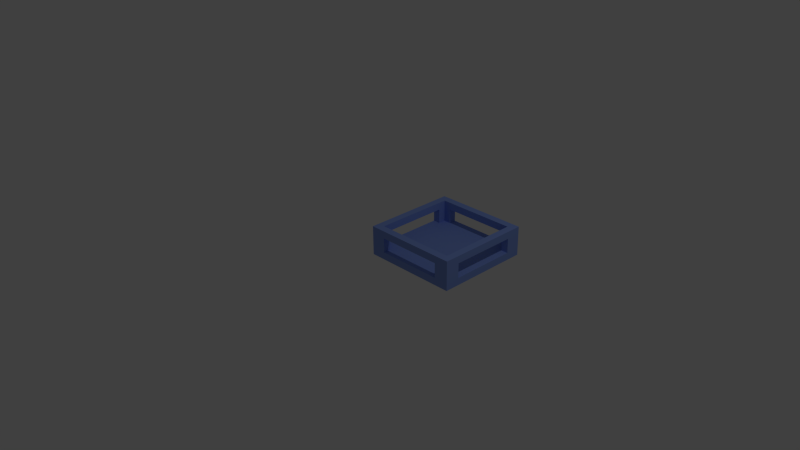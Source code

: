 # Source: Abwaschrahmen.blend  (saved by Blender 2.76.0; exported with 4.5.12 LTS)
import bpy
from mathutils import Matrix  # noqa: F401  (used for matrix-valued properties, if any)

bpy.ops.wm.read_factory_settings(use_empty=True)
scene = bpy.context.scene
scene.name = 'Scene'

# ---- collections
col_collection_1 = bpy.data.collections.new('Collection 1'); scene.collection.children.link(col_collection_1)

# ---- materials (node trees are filled in below, after node groups)
mat_plastik = bpy.data.materials.new('Plastik')
mat_plastik.alpha_threshold = 0.0
mat_plastik.use_transparent_shadow = False
mat_plastik.diffuse_color = (0.2347, 0.3498, 0.8, 1.0)
mat_plastik.roughness = 0.5
mat_plastik.line_color = (0.0, 0.0, 0.0, 1.0)

# ---- material node trees

# ---- world
world_world = bpy.data.worlds.new('World'); scene.world = world_world
world_world.color = (0.05088, 0.05088, 0.05088)
world_world.use_sun_shadow = False
world_world.sun_shadow_jitter_overblur = 0.0
world_world.cycles.sampling_method = 'MANUAL'
world_world.cycles.sample_map_resolution = 256

# ---- cameras
cam_camera = bpy.data.cameras.new('Camera')
cam_camera.clip_end = 100.0
cam_camera.lens = 35.0
cam_camera.sensor_width = 32.0
cam_camera.sensor_height = 18.0
cam_camera.ortho_scale = 7.314
cam_camera.dof.focus_distance = 0.0
cam_camera.dof.aperture_fstop = 128.0

# ---- lights
light_lamp = bpy.data.lights.new('Lamp', 'POINT')
light_lamp.transmission_factor = 0.0
light_lamp.cutoff_distance = 30.0
light_lamp.energy = 100.0
light_lamp.shadow_buffer_clip_start = 1.001
light_lamp.shadow_soft_size = 0.1
light_lamp.shadow_maximum_resolution = 0.006
light_lamp.use_absolute_resolution = True
light_lamp.cycles.use_multiple_importance_sampling = False

# ---- meshes
me_cube = bpy.data.meshes.new('Cube')
me_cube.from_pydata([(-1.192e-07, 0.2, 0.1), (-1.192e-07, 1.1, 0.1), (0.2, 1.788e-07, 0.1), (1.1, 1.341e-07, 0.1), (1.1, 0.2, 0.1), (1.1, 1.1, 0.1), (0.2, 1.1, 0.1), (0.2, 0.2, 0.1), (0.1, 1.1, 0.1), (0.1, 0.2, 0.1), (1.1, 1.2, 0.1), (0.2, 1.2, 0.1), (1.2, 0.2, 0.1), (1.2, 1.1, 0.1), (1.1, 0.1, 0.1), (0.2, 0.1, 0.1), (0.1, 0.1, 0.1), (0.1, 1.2, 0.1), (1.2, 1.2, 0.1), (1.2, 0.1, 0.1), (1.1, 1.3, 0.1), (0.2, 1.3, 0.1), (1.3, 0.2, 0.1), (1.3, 1.1, 0.1), (-1.192e-07, 1.3, 0.1), (1.3, 1.3, 0.1), (1.3, 1.341e-07, 0.1), (-1.192e-07, 1.788e-07, 0.1), (-1.192e-07, 0.2, 0.0), (-1.192e-07, 1.1, 0.0), (0.2, 1.788e-07, 0.0), (1.1, 1.341e-07, 0.0), (1.1, 1.3, 0.0), (0.2, 1.3, 0.0), (1.3, 0.2, 0.0), (1.3, 1.1, 0.0), (-1.192e-07, 1.3, 0.0), (1.3, 1.3, 0.0), (1.3, 1.341e-07, 0.0), (-1.192e-07, 1.788e-07, 0.0), (-1.192e-07, 0.2, 0.3), (-1.192e-07, 1.1, 0.3), (0.2, 1.788e-07, 0.3), (1.1, 1.341e-07, 0.3), (0.1, 1.1, 0.3), (0.1, 0.2, 0.3), (1.1, 1.2, 0.3), (0.2, 1.2, 0.3), (1.2, 0.2, 0.3), (1.2, 1.1, 0.3), (1.1, 0.1, 0.3), (0.2, 0.1, 0.3), (0.1, 0.1, 0.3), (0.1, 1.2, 0.3), (1.2, 1.2, 0.3), (1.2, 0.1, 0.3), (1.1, 1.3, 0.3), (0.2, 1.3, 0.3), (1.3, 0.2, 0.3), (1.3, 1.1, 0.3), (-1.192e-07, 1.3, 0.3), (1.3, 1.3, 0.3), (1.3, 1.341e-07, 0.3), (-1.192e-07, 1.788e-07, 0.3), (-1.192e-07, 0.2, 0.4), (-1.192e-07, 1.1, 0.4), (0.2, 1.788e-07, 0.4), (1.1, 1.341e-07, 0.4), (1.1, 1.3, 0.4), (0.2, 1.3, 0.4), (1.3, 0.2, 0.4), (1.3, 1.1, 0.4), (-1.192e-07, 1.3, 0.4), (1.3, 1.3, 0.4), (1.3, 1.341e-07, 0.4), (-1.192e-07, 1.788e-07, 0.4), (0.1, 1.1, 0.4), (0.1, 0.2, 0.4), (1.1, 1.2, 0.4), (0.2, 1.2, 0.4), (1.2, 0.2, 0.4), (1.2, 1.1, 0.4), (1.1, 0.1, 0.4), (0.2, 0.1, 0.4), (0.1, 0.1, 0.4), (0.1, 1.2, 0.4), (1.2, 1.2, 0.4), (1.2, 0.1, 0.4), (1.1, 0.2, 0.0), (0.2, 0.2, 0.0), (0.2, 1.1, 0.0), (1.1, 1.1, 0.0)], [], [(6, 8, 9, 7), (5, 10, 11, 6), (4, 12, 13, 5), (7, 15, 14, 4), (19, 12, 4, 14), (9, 16, 15, 7), (17, 8, 6, 11), (18, 10, 5, 13), (15, 2, 3, 14), (8, 1, 0, 9), (10, 20, 21, 11), (12, 22, 23, 13), (1, 29, 28, 0), (3, 31, 38, 26), (20, 25, 37, 32), (2, 27, 39, 30), (23, 35, 37, 25), (1, 24, 36, 29), (0, 28, 39, 27), (22, 34, 35, 23), (22, 26, 38, 34), (20, 32, 33, 21), (21, 33, 36, 24), (2, 30, 31, 3), (0, 40, 45, 9), (18, 54, 46, 10), (24, 60, 57, 21), (25, 20, 56, 61), (3, 43, 50, 14), (10, 46, 56, 20), (14, 50, 55, 19), (25, 61, 59, 23), (15, 51, 42, 2), (21, 57, 47, 11), (16, 52, 51, 15), (26, 22, 58, 62), (11, 47, 53, 17), (26, 62, 43, 3), (12, 48, 58, 22), (13, 49, 54, 18), (27, 2, 42, 63), (9, 45, 52, 16), (23, 59, 49, 13), (8, 44, 41, 1), (27, 63, 40, 0), (17, 53, 44, 8), (24, 1, 41, 60), (41, 44, 45, 40), (56, 46, 47, 57), (58, 48, 49, 59), (50, 43, 42, 51), (4, 5, 6, 7), (59, 71, 70, 58), (61, 56, 68, 73), (63, 42, 66, 75), (61, 73, 71, 59), (57, 69, 68, 56), (60, 41, 65, 72), (63, 75, 64, 40), (62, 58, 70, 74), (60, 72, 69, 57), (40, 64, 65, 41), (43, 67, 66, 42), (62, 74, 67, 43), (12, 19, 55, 48), (47, 79, 85, 53), (44, 76, 77, 45), (54, 86, 78, 46), (55, 87, 80, 48), (48, 80, 81, 49), (49, 81, 86, 54), (50, 82, 87, 55), (51, 83, 82, 50), (45, 77, 84, 52), (46, 78, 79, 47), (52, 84, 83, 51), (53, 85, 76, 44), (69, 79, 78, 68), (64, 77, 76, 65), (66, 67, 82, 83), (71, 81, 80, 70), (73, 86, 81, 71), (73, 68, 78, 86), (70, 80, 87, 74), (74, 87, 82, 67), (75, 66, 83, 84), (75, 84, 77, 64), (72, 65, 76, 85), (72, 85, 79, 69), (36, 90, 29), (36, 33, 90), (37, 91, 32), (37, 35, 91), (38, 88, 34), (38, 31, 88), (39, 89, 30), (39, 28, 89), (28, 29, 90, 89), (32, 91, 90, 33), (34, 88, 91, 35), (30, 89, 88, 31), (88, 89, 91), (89, 90, 91)])
_uv = me_cube.uv_layers.new(name='UVMap')
_uv.uv.foreach_set('vector', [0.7907, 0.3343, 0.751, 0.3343, 0.751, 0.6657, 0.7907, 0.6657, 0.6657, 0.5407, 0.6657, 0.501, 0.3343, 0.501, 0.3343, 0.5407, 0.5407, 0.08433, 0.501, 0.08433, 0.501, 0.4157, 0.5407, 0.4157, 0.6657, 0.6657, 0.6657, 0.626, 0.3343, 0.626, 0.3343, 0.6657, 0.3323, 0.9593, 0.2927, 0.9593, 0.2927, 0.999, 0.3323, 0.999, 0.999, 0.251, 0.9593, 0.251, 0.9593, 0.2907, 0.999, 0.2907, 0.2907, 0.9593, 0.251, 0.9593, 0.251, 0.999, 0.2907, 0.999, 0.999, 0.2093, 0.9593, 0.2093, 0.9593, 0.249, 0.999, 0.249, 0.5823, 0.08433, 0.5427, 0.08433, 0.5427, 0.4157, 0.5823, 0.4157, 0.6657, 0.5823, 0.6657, 0.5427, 0.3343, 0.5427, 0.3343, 0.5823, 0.624, 0.08433, 0.5843, 0.08433, 0.5843, 0.4157, 0.624, 0.4157, 0.6657, 0.624, 0.6657, 0.5843, 0.3343, 0.5843, 0.3343, 0.624, 0.6657, 0.08433, 0.626, 0.08433, 0.626, 0.4157, 0.6657, 0.4157, 0.5823, 0.9573, 0.5823, 0.9177, 0.501, 0.9177, 0.501, 0.9573, 0.9573, 0.749, 0.9573, 0.6677, 0.9177, 0.6677, 0.9177, 0.749, 0.5843, 0.9573, 0.6657, 0.9573, 0.6657, 0.9177, 0.5843, 0.9177, 0.999, 0.001001, 0.9593, 0.001001, 0.9593, 0.08233, 0.999, 0.08233, 0.6677, 0.9573, 0.749, 0.9573, 0.749, 0.9177, 0.6677, 0.9177, 0.9573, 0.8343, 0.9177, 0.8343, 0.9177, 0.9157, 0.9573, 0.9157, 0.6657, 0.749, 0.6657, 0.7093, 0.3343, 0.7093, 0.3343, 0.749, 0.9573, 0.8323, 0.9573, 0.751, 0.9177, 0.751, 0.9177, 0.8323, 0.3323, 0.7907, 0.3323, 0.751, 0.001001, 0.751, 0.001001, 0.7907, 0.9573, 0.5843, 0.9177, 0.5843, 0.9177, 0.6657, 0.9573, 0.6657, 0.3323, 0.8323, 0.3323, 0.7927, 0.001001, 0.7927, 0.001001, 0.8323, 0.9573, 0.499, 0.9573, 0.4177, 0.9177, 0.4177, 0.9177, 0.499, 0.1677, 0.9573, 0.249, 0.9573, 0.249, 0.9177, 0.1677, 0.9177, 0.9157, 0.08433, 0.8343, 0.08433, 0.8343, 0.1657, 0.9157, 0.1657, 0.9157, 0.251, 0.8343, 0.251, 0.8343, 0.3323, 0.9157, 0.3323, 0.874, 0.9157, 0.874, 0.8343, 0.8343, 0.8343, 0.8343, 0.9157, 0.4177, 0.9573, 0.499, 0.9573, 0.499, 0.9177, 0.4177, 0.9177, 0.9157, 0.749, 0.9157, 0.6677, 0.876, 0.6677, 0.876, 0.749, 0.9157, 0.4177, 0.8343, 0.4177, 0.8343, 0.499, 0.9157, 0.499, 0.6677, 0.874, 0.749, 0.874, 0.749, 0.8343, 0.6677, 0.8343, 0.874, 0.8323, 0.874, 0.751, 0.8343, 0.751, 0.8343, 0.8323, 0.751, 0.9573, 0.8323, 0.9573, 0.8323, 0.9177, 0.751, 0.9177, 0.749, 0.751, 0.6677, 0.751, 0.6677, 0.8323, 0.749, 0.8323, 0.9573, 0.5823, 0.9573, 0.501, 0.9177, 0.501, 0.9177, 0.5823, 0.8323, 0.751, 0.751, 0.751, 0.751, 0.8323, 0.8323, 0.8323, 0.3343, 0.9573, 0.4157, 0.9573, 0.4157, 0.9177, 0.3343, 0.9177, 0.9573, 0.3323, 0.9573, 0.251, 0.9177, 0.251, 0.9177, 0.3323, 0.9157, 0.1677, 0.8343, 0.1677, 0.8343, 0.249, 0.9157, 0.249, 0.751, 0.9157, 0.8323, 0.9157, 0.8323, 0.876, 0.751, 0.876, 0.9157, 0.8323, 0.9157, 0.751, 0.876, 0.751, 0.876, 0.8323, 0.751, 0.874, 0.8323, 0.874, 0.8323, 0.8343, 0.751, 0.8343, 0.9157, 0.501, 0.8343, 0.501, 0.8343, 0.5823, 0.9157, 0.5823, 0.874, 0.749, 0.874, 0.6677, 0.8343, 0.6677, 0.8343, 0.749, 0.9157, 0.5843, 0.8343, 0.5843, 0.8343, 0.6657, 0.9157, 0.6657, 0.6657, 0.9157, 0.6657, 0.876, 0.3343, 0.876, 0.3343, 0.9157, 0.8323, 0.3343, 0.7927, 0.3343, 0.7927, 0.6657, 0.8323, 0.6657, 0.3323, 0.9157, 0.3323, 0.876, 0.001001, 0.876, 0.001001, 0.9157, 0.8323, 0.001001, 0.7927, 0.001001, 0.7927, 0.3323, 0.8323, 0.3323, 0.3323, 0.3343, 0.001001, 0.3343, 0.001001, 0.6657, 0.3323, 0.6657, 0.6657, 0.874, 0.6657, 0.8343, 0.3343, 0.8343, 0.3343, 0.874, 0.9157, 0.9157, 0.9157, 0.8343, 0.876, 0.8343, 0.876, 0.9157, 0.6677, 0.9157, 0.749, 0.9157, 0.749, 0.876, 0.6677, 0.876, 0.9573, 0.001001, 0.9177, 0.001001, 0.9177, 0.08233, 0.9573, 0.08233, 0.3323, 0.874, 0.3323, 0.8343, 0.001001, 0.8343, 0.001001, 0.874, 0.9573, 0.1657, 0.9573, 0.08433, 0.9177, 0.08433, 0.9177, 0.1657, 0.08233, 0.9573, 0.08233, 0.9177, 0.001001, 0.9177, 0.001001, 0.9573, 0.9573, 0.249, 0.9573, 0.1677, 0.9177, 0.1677, 0.9177, 0.249, 0.1657, 0.9573, 0.1657, 0.9177, 0.08433, 0.9177, 0.08433, 0.9573, 0.7907, 0.001001, 0.751, 0.001001, 0.751, 0.3323, 0.7907, 0.3323, 0.6657, 0.8323, 0.6657, 0.7927, 0.3343, 0.7927, 0.3343, 0.8323, 0.9573, 0.3343, 0.9177, 0.3343, 0.9177, 0.4157, 0.9573, 0.4157, 0.3323, 0.9573, 0.3323, 0.9177, 0.251, 0.9177, 0.251, 0.9573, 0.374, 0.9593, 0.3343, 0.9593, 0.3343, 0.999, 0.374, 0.999, 0.749, 0.3343, 0.7093, 0.3343, 0.7093, 0.6657, 0.749, 0.6657, 0.999, 0.3343, 0.9593, 0.3343, 0.9593, 0.374, 0.999, 0.374, 0.999, 0.2927, 0.9593, 0.2927, 0.9593, 0.3323, 0.999, 0.3323, 0.6657, 0.7907, 0.6657, 0.751, 0.3343, 0.751, 0.3343, 0.7907, 0.249, 0.9593, 0.2093, 0.9593, 0.2093, 0.999, 0.249, 0.999, 0.9573, 0.9177, 0.9177, 0.9177, 0.9177, 0.9573, 0.9573, 0.9573, 0.749, 0.001001, 0.7093, 0.001001, 0.7093, 0.3323, 0.749, 0.3323, 0.9157, 0.9177, 0.876, 0.9177, 0.876, 0.9573, 0.9157, 0.9573, 0.3323, 0.749, 0.3323, 0.7093, 0.001001, 0.7093, 0.001001, 0.749, 0.874, 0.9177, 0.8343, 0.9177, 0.8343, 0.9573, 0.874, 0.9573, 0.999, 0.376, 0.9593, 0.376, 0.9593, 0.4157, 0.999, 0.4157, 0.7073, 0.3343, 0.6677, 0.3343, 0.6677, 0.6657, 0.7073, 0.6657, 0.6657, 0.7073, 0.6657, 0.6677, 0.3343, 0.6677, 0.3343, 0.7073, 0.7073, 0.3323, 0.7073, 0.001001, 0.6677, 0.001001, 0.6677, 0.3323, 0.3323, 0.7073, 0.3323, 0.6677, 0.001001, 0.6677, 0.001001, 0.7073, 0.04067, 0.9593, 0.001001, 0.9593, 0.001001, 0.999, 0.04067, 0.999, 0.08233, 0.9593, 0.04267, 0.9593, 0.04267, 0.999, 0.08233, 0.999, 0.999, 0.08433, 0.9593, 0.08433, 0.9593, 0.124, 0.999, 0.124, 0.124, 0.9593, 0.08433, 0.9593, 0.08433, 0.999, 0.124, 0.999, 0.999, 0.126, 0.9593, 0.126, 0.9593, 0.1657, 0.999, 0.1657, 0.1657, 0.9593, 0.126, 0.9593, 0.126, 0.999, 0.1657, 0.999, 0.999, 0.1677, 0.9593, 0.1677, 0.9593, 0.2073, 0.999, 0.2073, 0.2073, 0.9593, 0.1677, 0.9593, 0.1677, 0.999, 0.2073, 0.999, 0.749, 0.6687, 0.6687, 0.749, 0.749, 0.749, 0.748, 0.6677, 0.6677, 0.6677, 0.6677, 0.748, 0.9157, 0.002002, 0.8353, 0.08233, 0.9157, 0.08233, 0.9147, 0.001001, 0.8343, 0.001001, 0.8343, 0.08133, 0.752, 0.749, 0.8323, 0.6687, 0.8323, 0.749, 0.751, 0.748, 0.751, 0.6677, 0.8313, 0.6677, 0.9157, 0.3353, 0.8353, 0.4157, 0.9157, 0.4157, 0.9147, 0.3343, 0.8343, 0.3343, 0.8343, 0.4147, 0.499, 0.4157, 0.499, 0.08433, 0.4177, 0.08433, 0.4177, 0.4157, 0.6657, 0.499, 0.6657, 0.4177, 0.3343, 0.4177, 0.3343, 0.499, 0.4157, 0.08433, 0.3343, 0.08433, 0.3343, 0.4157, 0.4157, 0.4157, 0.6657, 0.08233, 0.6657, 0.001001, 0.3343, 0.001001, 0.3343, 0.08233, 0.3323, 0.3323, 0.3323, 0.002002, 0.002002, 0.3323, 0.3313, 0.001001, 0.001001, 0.001001, 0.001001, 0.3313])
me_cube.materials.append(mat_plastik)
me_cube.use_remesh_preserve_volume = False
me_cube.use_remesh_preserve_attributes = False
me_cube.use_mirror_vertex_groups = False
me_cube.update()

# ---- objects
ob_cube = bpy.data.objects.new('Cube', me_cube)
ob_lamp = bpy.data.objects.new('Lamp', light_lamp)
ob_camera = bpy.data.objects.new('Camera', cam_camera)

# ---- transforms, parenting, visibility, modifiers, constraints
ob_cube.location = (0.0, 0.0, 0.0)
ob_cube.lock_rotations_4d = False
ob_cube.empty_display_type = 'ARROWS'
ob_cube.lineart.crease_threshold = 0.0
ob_lamp.location = (4.076, 1.005, 5.904)
ob_lamp.rotation_euler = (0.6503, 0.05522, 1.866)
ob_lamp.lock_rotations_4d = False
ob_lamp.empty_display_type = 'ARROWS'
ob_lamp.color = (0.0, 0.0, 0.0, 0.0)
ob_lamp.lineart.crease_threshold = 0.0
ob_camera.location = (7.481, -6.508, 5.344)
ob_camera.rotation_euler = (1.109, 0.01082, 0.8149)
ob_camera.lock_rotations_4d = False
ob_camera.empty_display_type = 'ARROWS'
ob_camera.color = (0.0, 0.0, 0.0, 0.0)
ob_camera.display_type = 'WIRE'
ob_camera.lineart.crease_threshold = 0.0

# ---- collection membership
col_collection_1.objects.link(ob_cube)
col_collection_1.objects.link(ob_lamp)
col_collection_1.objects.link(ob_camera)

# ---- scene / render settings (as saved in the file)
scene.camera = ob_camera
scene.frame_start = 1; scene.frame_end = 250; scene.frame_set(1)
scene.render.engine = 'BLENDER_EEVEE_NEXT'
scene.render.image_settings.color_mode = 'RGB'
scene.render.image_settings.compression = 100
scene.render.resolution_percentage = 50
scene.render.dither_intensity = 0.0
scene.cycles.use_denoising = False
scene.cycles.samples = 10
scene.cycles.sampling_pattern = 'TABULATED_SOBOL'
scene.cycles.light_sampling_threshold = 0.0
scene.cycles.use_adaptive_sampling = False
scene.cycles.use_light_tree = False
scene.cycles.blur_glossy = 0.0
scene.cycles.pixel_filter_type = 'GAUSSIAN'
scene.cycles.sample_clamp_indirect = 0.0
scene.view_settings.view_transform = 'Standard'
bpy.context.view_layer.update()
